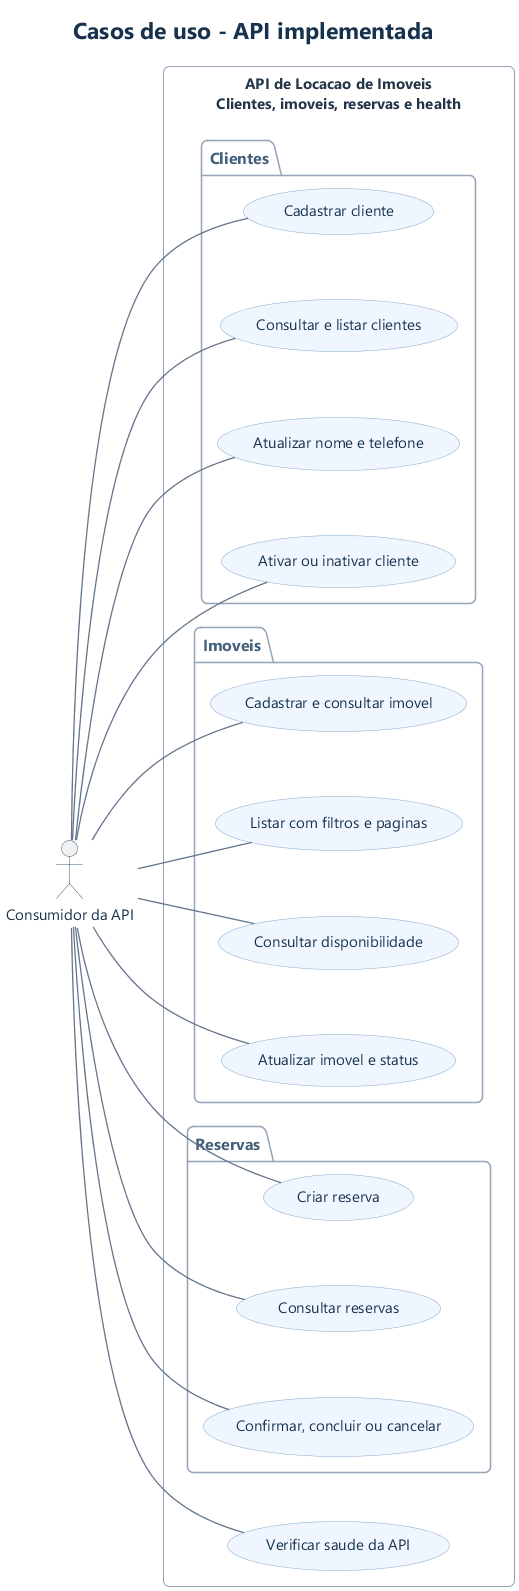

The diagram above was rendered by PlantUML. Its source (embedded in the PNG):
@startuml
!include estilo.iuml
left to right direction
title Casos de uso - API implementada
actor "Consumidor da API" as ator
rectangle "API de Locacao de Imoveis\nClientes, imoveis, reservas e health" {
  package "Clientes" {
    usecase "Cadastrar cliente" as c1
    usecase "Consultar e listar clientes" as c2
    usecase "Atualizar nome e telefone" as c3
    usecase "Ativar ou inativar cliente" as c4
  }
  package "Imoveis" {
    usecase "Cadastrar e consultar imovel" as i1
    usecase "Listar com filtros e paginas" as i2
    usecase "Consultar disponibilidade" as i3
    usecase "Atualizar imovel e status" as i4
  }
  package "Reservas" {
    usecase "Criar reserva" as r1
    usecase "Consultar reservas" as r2
    usecase "Confirmar, concluir ou cancelar" as r3
  }
  usecase "Verificar saude da API" as h1
}
ator -- c1
ator -- c2
ator -- c3
ator -- c4
ator -- i1
ator -- i2
ator -- i3
ator -- i4
ator -- r1
ator -- r2
ator -- r3
ator -- h1
@enduml